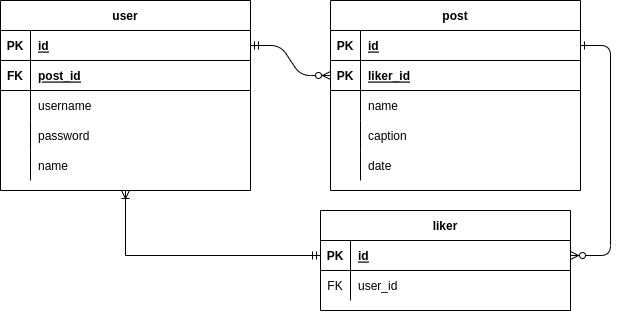

The diagram above was exported from draw.io. Its source (the exported page's mxGraphModel, read from the mxfile embedded in the PNG):
<mxGraphModel dx="1247" dy="654" grid="1" gridSize="10" guides="1" tooltips="1" connect="1" arrows="1" fold="1" page="1" pageScale="1" pageWidth="850" pageHeight="1100" math="0" shadow="0" extFonts="Permanent Marker^https://fonts.googleapis.com/css?family=Permanent+Marker">
  <root>
    <mxCell id="0" />
    <mxCell id="1" parent="0" />
    <mxCell id="C-vyLk0tnHw3VtMMgP7b-1" value="" style="edgeStyle=entityRelationEdgeStyle;endArrow=ERzeroToMany;startArrow=ERmandOne;endFill=1;startFill=0;" parent="1" source="C-vyLk0tnHw3VtMMgP7b-24" edge="1">
      <mxGeometry width="100" height="100" relative="1" as="geometry">
        <mxPoint x="340" y="720" as="sourcePoint" />
        <mxPoint x="450" y="195" as="targetPoint" />
      </mxGeometry>
    </mxCell>
    <mxCell id="C-vyLk0tnHw3VtMMgP7b-12" value="" style="edgeStyle=entityRelationEdgeStyle;endArrow=ERzeroToMany;startArrow=ERone;endFill=1;startFill=0;entryX=1;entryY=0.5;entryDx=0;entryDy=0;" parent="1" source="C-vyLk0tnHw3VtMMgP7b-3" target="C-vyLk0tnHw3VtMMgP7b-14" edge="1">
      <mxGeometry width="100" height="100" relative="1" as="geometry">
        <mxPoint x="400" y="180" as="sourcePoint" />
        <mxPoint x="690" y="435" as="targetPoint" />
      </mxGeometry>
    </mxCell>
    <mxCell id="C-vyLk0tnHw3VtMMgP7b-2" value="post" style="shape=table;startSize=30;container=1;collapsible=1;childLayout=tableLayout;fixedRows=1;rowLines=0;fontStyle=1;align=center;resizeLast=1;" parent="1" vertex="1">
      <mxGeometry x="450" y="120" width="250" height="190" as="geometry" />
    </mxCell>
    <mxCell id="C-vyLk0tnHw3VtMMgP7b-3" value="" style="shape=partialRectangle;collapsible=0;dropTarget=0;pointerEvents=0;fillColor=none;points=[[0,0.5],[1,0.5]];portConstraint=eastwest;top=0;left=0;right=0;bottom=1;" parent="C-vyLk0tnHw3VtMMgP7b-2" vertex="1">
      <mxGeometry y="30" width="250" height="30" as="geometry" />
    </mxCell>
    <mxCell id="C-vyLk0tnHw3VtMMgP7b-4" value="PK" style="shape=partialRectangle;overflow=hidden;connectable=0;fillColor=none;top=0;left=0;bottom=0;right=0;fontStyle=1;" parent="C-vyLk0tnHw3VtMMgP7b-3" vertex="1">
      <mxGeometry width="30" height="30" as="geometry">
        <mxRectangle width="30" height="30" as="alternateBounds" />
      </mxGeometry>
    </mxCell>
    <mxCell id="C-vyLk0tnHw3VtMMgP7b-5" value="id" style="shape=partialRectangle;overflow=hidden;connectable=0;fillColor=none;top=0;left=0;bottom=0;right=0;align=left;spacingLeft=6;fontStyle=5;" parent="C-vyLk0tnHw3VtMMgP7b-3" vertex="1">
      <mxGeometry x="30" width="220" height="30" as="geometry">
        <mxRectangle width="220" height="30" as="alternateBounds" />
      </mxGeometry>
    </mxCell>
    <mxCell id="cnDdWjwyuBywXaidf5bB-7" value="" style="shape=tableRow;horizontal=0;startSize=0;swimlaneHead=0;swimlaneBody=0;fillColor=none;collapsible=0;dropTarget=0;points=[[0,0.5],[1,0.5]];portConstraint=eastwest;top=0;left=0;right=0;bottom=1;" vertex="1" parent="C-vyLk0tnHw3VtMMgP7b-2">
      <mxGeometry y="60" width="250" height="30" as="geometry" />
    </mxCell>
    <mxCell id="cnDdWjwyuBywXaidf5bB-8" value="PK" style="shape=partialRectangle;connectable=0;fillColor=none;top=0;left=0;bottom=0;right=0;fontStyle=1;overflow=hidden;" vertex="1" parent="cnDdWjwyuBywXaidf5bB-7">
      <mxGeometry width="30" height="30" as="geometry">
        <mxRectangle width="30" height="30" as="alternateBounds" />
      </mxGeometry>
    </mxCell>
    <mxCell id="cnDdWjwyuBywXaidf5bB-9" value="liker_id" style="shape=partialRectangle;connectable=0;fillColor=none;top=0;left=0;bottom=0;right=0;align=left;spacingLeft=6;fontStyle=5;overflow=hidden;" vertex="1" parent="cnDdWjwyuBywXaidf5bB-7">
      <mxGeometry x="30" width="220" height="30" as="geometry">
        <mxRectangle width="220" height="30" as="alternateBounds" />
      </mxGeometry>
    </mxCell>
    <mxCell id="C-vyLk0tnHw3VtMMgP7b-9" value="" style="shape=partialRectangle;collapsible=0;dropTarget=0;pointerEvents=0;fillColor=none;points=[[0,0.5],[1,0.5]];portConstraint=eastwest;top=0;left=0;right=0;bottom=0;" parent="C-vyLk0tnHw3VtMMgP7b-2" vertex="1">
      <mxGeometry y="90" width="250" height="30" as="geometry" />
    </mxCell>
    <mxCell id="C-vyLk0tnHw3VtMMgP7b-10" value="" style="shape=partialRectangle;overflow=hidden;connectable=0;fillColor=none;top=0;left=0;bottom=0;right=0;" parent="C-vyLk0tnHw3VtMMgP7b-9" vertex="1">
      <mxGeometry width="30" height="30" as="geometry">
        <mxRectangle width="30" height="30" as="alternateBounds" />
      </mxGeometry>
    </mxCell>
    <mxCell id="C-vyLk0tnHw3VtMMgP7b-11" value="name" style="shape=partialRectangle;overflow=hidden;connectable=0;fillColor=none;top=0;left=0;bottom=0;right=0;align=left;spacingLeft=6;" parent="C-vyLk0tnHw3VtMMgP7b-9" vertex="1">
      <mxGeometry x="30" width="220" height="30" as="geometry">
        <mxRectangle width="220" height="30" as="alternateBounds" />
      </mxGeometry>
    </mxCell>
    <mxCell id="cnDdWjwyuBywXaidf5bB-14" value="" style="shape=tableRow;horizontal=0;startSize=0;swimlaneHead=0;swimlaneBody=0;fillColor=none;collapsible=0;dropTarget=0;points=[[0,0.5],[1,0.5]];portConstraint=eastwest;top=0;left=0;right=0;bottom=0;" vertex="1" parent="C-vyLk0tnHw3VtMMgP7b-2">
      <mxGeometry y="120" width="250" height="30" as="geometry" />
    </mxCell>
    <mxCell id="cnDdWjwyuBywXaidf5bB-15" value="" style="shape=partialRectangle;connectable=0;fillColor=none;top=0;left=0;bottom=0;right=0;fontStyle=0;overflow=hidden;" vertex="1" parent="cnDdWjwyuBywXaidf5bB-14">
      <mxGeometry width="30" height="30" as="geometry">
        <mxRectangle width="30" height="30" as="alternateBounds" />
      </mxGeometry>
    </mxCell>
    <mxCell id="cnDdWjwyuBywXaidf5bB-16" value="caption" style="shape=partialRectangle;connectable=0;fillColor=none;top=0;left=0;bottom=0;right=0;align=left;spacingLeft=6;fontStyle=0;overflow=hidden;" vertex="1" parent="cnDdWjwyuBywXaidf5bB-14">
      <mxGeometry x="30" width="220" height="30" as="geometry">
        <mxRectangle width="220" height="30" as="alternateBounds" />
      </mxGeometry>
    </mxCell>
    <mxCell id="cnDdWjwyuBywXaidf5bB-10" value="" style="shape=tableRow;horizontal=0;startSize=0;swimlaneHead=0;swimlaneBody=0;fillColor=none;collapsible=0;dropTarget=0;points=[[0,0.5],[1,0.5]];portConstraint=eastwest;top=0;left=0;right=0;bottom=0;" vertex="1" parent="C-vyLk0tnHw3VtMMgP7b-2">
      <mxGeometry y="150" width="250" height="30" as="geometry" />
    </mxCell>
    <mxCell id="cnDdWjwyuBywXaidf5bB-11" value="" style="shape=partialRectangle;connectable=0;fillColor=none;top=0;left=0;bottom=0;right=0;fontStyle=0;overflow=hidden;" vertex="1" parent="cnDdWjwyuBywXaidf5bB-10">
      <mxGeometry width="30" height="30" as="geometry">
        <mxRectangle width="30" height="30" as="alternateBounds" />
      </mxGeometry>
    </mxCell>
    <mxCell id="cnDdWjwyuBywXaidf5bB-12" value="date" style="shape=partialRectangle;connectable=0;fillColor=none;top=0;left=0;bottom=0;right=0;align=left;spacingLeft=6;fontStyle=0;overflow=hidden;" vertex="1" parent="cnDdWjwyuBywXaidf5bB-10">
      <mxGeometry x="30" width="220" height="30" as="geometry">
        <mxRectangle width="220" height="30" as="alternateBounds" />
      </mxGeometry>
    </mxCell>
    <mxCell id="C-vyLk0tnHw3VtMMgP7b-13" value="liker" style="shape=table;startSize=30;container=1;collapsible=1;childLayout=tableLayout;fixedRows=1;rowLines=0;fontStyle=1;align=center;resizeLast=1;" parent="1" vertex="1">
      <mxGeometry x="440" y="330" width="250" height="100" as="geometry" />
    </mxCell>
    <mxCell id="C-vyLk0tnHw3VtMMgP7b-14" value="" style="shape=partialRectangle;collapsible=0;dropTarget=0;pointerEvents=0;fillColor=none;points=[[0,0.5],[1,0.5]];portConstraint=eastwest;top=0;left=0;right=0;bottom=1;" parent="C-vyLk0tnHw3VtMMgP7b-13" vertex="1">
      <mxGeometry y="30" width="250" height="30" as="geometry" />
    </mxCell>
    <mxCell id="C-vyLk0tnHw3VtMMgP7b-15" value="PK" style="shape=partialRectangle;overflow=hidden;connectable=0;fillColor=none;top=0;left=0;bottom=0;right=0;fontStyle=1;" parent="C-vyLk0tnHw3VtMMgP7b-14" vertex="1">
      <mxGeometry width="30" height="30" as="geometry">
        <mxRectangle width="30" height="30" as="alternateBounds" />
      </mxGeometry>
    </mxCell>
    <mxCell id="C-vyLk0tnHw3VtMMgP7b-16" value="id" style="shape=partialRectangle;overflow=hidden;connectable=0;fillColor=none;top=0;left=0;bottom=0;right=0;align=left;spacingLeft=6;fontStyle=5;" parent="C-vyLk0tnHw3VtMMgP7b-14" vertex="1">
      <mxGeometry x="30" width="220" height="30" as="geometry">
        <mxRectangle width="220" height="30" as="alternateBounds" />
      </mxGeometry>
    </mxCell>
    <mxCell id="C-vyLk0tnHw3VtMMgP7b-20" value="" style="shape=partialRectangle;collapsible=0;dropTarget=0;pointerEvents=0;fillColor=none;points=[[0,0.5],[1,0.5]];portConstraint=eastwest;top=0;left=0;right=0;bottom=0;" parent="C-vyLk0tnHw3VtMMgP7b-13" vertex="1">
      <mxGeometry y="60" width="250" height="30" as="geometry" />
    </mxCell>
    <mxCell id="C-vyLk0tnHw3VtMMgP7b-21" value="FK" style="shape=partialRectangle;overflow=hidden;connectable=0;fillColor=none;top=0;left=0;bottom=0;right=0;" parent="C-vyLk0tnHw3VtMMgP7b-20" vertex="1">
      <mxGeometry width="30" height="30" as="geometry">
        <mxRectangle width="30" height="30" as="alternateBounds" />
      </mxGeometry>
    </mxCell>
    <mxCell id="C-vyLk0tnHw3VtMMgP7b-22" value="user_id" style="shape=partialRectangle;overflow=hidden;connectable=0;fillColor=none;top=0;left=0;bottom=0;right=0;align=left;spacingLeft=6;" parent="C-vyLk0tnHw3VtMMgP7b-20" vertex="1">
      <mxGeometry x="30" width="220" height="30" as="geometry">
        <mxRectangle width="220" height="30" as="alternateBounds" />
      </mxGeometry>
    </mxCell>
    <mxCell id="C-vyLk0tnHw3VtMMgP7b-23" value="user" style="shape=table;startSize=30;container=1;collapsible=1;childLayout=tableLayout;fixedRows=1;rowLines=0;fontStyle=1;align=center;resizeLast=1;" parent="1" vertex="1">
      <mxGeometry x="120" y="120" width="250" height="190" as="geometry" />
    </mxCell>
    <mxCell id="C-vyLk0tnHw3VtMMgP7b-24" value="" style="shape=partialRectangle;collapsible=0;dropTarget=0;pointerEvents=0;fillColor=none;points=[[0,0.5],[1,0.5]];portConstraint=eastwest;top=0;left=0;right=0;bottom=1;" parent="C-vyLk0tnHw3VtMMgP7b-23" vertex="1">
      <mxGeometry y="30" width="250" height="30" as="geometry" />
    </mxCell>
    <mxCell id="C-vyLk0tnHw3VtMMgP7b-25" value="PK" style="shape=partialRectangle;overflow=hidden;connectable=0;fillColor=none;top=0;left=0;bottom=0;right=0;fontStyle=1;" parent="C-vyLk0tnHw3VtMMgP7b-24" vertex="1">
      <mxGeometry width="30" height="30" as="geometry">
        <mxRectangle width="30" height="30" as="alternateBounds" />
      </mxGeometry>
    </mxCell>
    <mxCell id="C-vyLk0tnHw3VtMMgP7b-26" value="id" style="shape=partialRectangle;overflow=hidden;connectable=0;fillColor=none;top=0;left=0;bottom=0;right=0;align=left;spacingLeft=6;fontStyle=5;" parent="C-vyLk0tnHw3VtMMgP7b-24" vertex="1">
      <mxGeometry x="30" width="220" height="30" as="geometry">
        <mxRectangle width="220" height="30" as="alternateBounds" />
      </mxGeometry>
    </mxCell>
    <mxCell id="cnDdWjwyuBywXaidf5bB-1" value="" style="shape=tableRow;horizontal=0;startSize=0;swimlaneHead=0;swimlaneBody=0;fillColor=none;collapsible=0;dropTarget=0;points=[[0,0.5],[1,0.5]];portConstraint=eastwest;top=0;left=0;right=0;bottom=1;" vertex="1" parent="C-vyLk0tnHw3VtMMgP7b-23">
      <mxGeometry y="60" width="250" height="30" as="geometry" />
    </mxCell>
    <mxCell id="cnDdWjwyuBywXaidf5bB-2" value="FK" style="shape=partialRectangle;connectable=0;fillColor=none;top=0;left=0;bottom=0;right=0;fontStyle=1;overflow=hidden;" vertex="1" parent="cnDdWjwyuBywXaidf5bB-1">
      <mxGeometry width="30" height="30" as="geometry">
        <mxRectangle width="30" height="30" as="alternateBounds" />
      </mxGeometry>
    </mxCell>
    <mxCell id="cnDdWjwyuBywXaidf5bB-3" value="post_id" style="shape=partialRectangle;connectable=0;fillColor=none;top=0;left=0;bottom=0;right=0;align=left;spacingLeft=6;fontStyle=5;overflow=hidden;" vertex="1" parent="cnDdWjwyuBywXaidf5bB-1">
      <mxGeometry x="30" width="220" height="30" as="geometry">
        <mxRectangle width="220" height="30" as="alternateBounds" />
      </mxGeometry>
    </mxCell>
    <mxCell id="C-vyLk0tnHw3VtMMgP7b-27" value="" style="shape=partialRectangle;collapsible=0;dropTarget=0;pointerEvents=0;fillColor=none;points=[[0,0.5],[1,0.5]];portConstraint=eastwest;top=0;left=0;right=0;bottom=0;" parent="C-vyLk0tnHw3VtMMgP7b-23" vertex="1">
      <mxGeometry y="90" width="250" height="30" as="geometry" />
    </mxCell>
    <mxCell id="C-vyLk0tnHw3VtMMgP7b-28" value="" style="shape=partialRectangle;overflow=hidden;connectable=0;fillColor=none;top=0;left=0;bottom=0;right=0;" parent="C-vyLk0tnHw3VtMMgP7b-27" vertex="1">
      <mxGeometry width="30" height="30" as="geometry">
        <mxRectangle width="30" height="30" as="alternateBounds" />
      </mxGeometry>
    </mxCell>
    <mxCell id="C-vyLk0tnHw3VtMMgP7b-29" value="username" style="shape=partialRectangle;overflow=hidden;connectable=0;fillColor=none;top=0;left=0;bottom=0;right=0;align=left;spacingLeft=6;" parent="C-vyLk0tnHw3VtMMgP7b-27" vertex="1">
      <mxGeometry x="30" width="220" height="30" as="geometry">
        <mxRectangle width="220" height="30" as="alternateBounds" />
      </mxGeometry>
    </mxCell>
    <mxCell id="cnDdWjwyuBywXaidf5bB-4" value="" style="shape=tableRow;horizontal=0;startSize=0;swimlaneHead=0;swimlaneBody=0;fillColor=none;collapsible=0;dropTarget=0;points=[[0,0.5],[1,0.5]];portConstraint=eastwest;top=0;left=0;right=0;bottom=0;" vertex="1" parent="C-vyLk0tnHw3VtMMgP7b-23">
      <mxGeometry y="120" width="250" height="30" as="geometry" />
    </mxCell>
    <mxCell id="cnDdWjwyuBywXaidf5bB-5" value="" style="shape=partialRectangle;connectable=0;fillColor=none;top=0;left=0;bottom=0;right=0;editable=1;overflow=hidden;" vertex="1" parent="cnDdWjwyuBywXaidf5bB-4">
      <mxGeometry width="30" height="30" as="geometry">
        <mxRectangle width="30" height="30" as="alternateBounds" />
      </mxGeometry>
    </mxCell>
    <mxCell id="cnDdWjwyuBywXaidf5bB-6" value="password" style="shape=partialRectangle;connectable=0;fillColor=none;top=0;left=0;bottom=0;right=0;align=left;spacingLeft=6;overflow=hidden;" vertex="1" parent="cnDdWjwyuBywXaidf5bB-4">
      <mxGeometry x="30" width="220" height="30" as="geometry">
        <mxRectangle width="220" height="30" as="alternateBounds" />
      </mxGeometry>
    </mxCell>
    <mxCell id="cnDdWjwyuBywXaidf5bB-17" value="" style="shape=tableRow;horizontal=0;startSize=0;swimlaneHead=0;swimlaneBody=0;fillColor=none;collapsible=0;dropTarget=0;points=[[0,0.5],[1,0.5]];portConstraint=eastwest;top=0;left=0;right=0;bottom=0;" vertex="1" parent="C-vyLk0tnHw3VtMMgP7b-23">
      <mxGeometry y="150" width="250" height="30" as="geometry" />
    </mxCell>
    <mxCell id="cnDdWjwyuBywXaidf5bB-18" value="" style="shape=partialRectangle;connectable=0;fillColor=none;top=0;left=0;bottom=0;right=0;editable=1;overflow=hidden;" vertex="1" parent="cnDdWjwyuBywXaidf5bB-17">
      <mxGeometry width="30" height="30" as="geometry">
        <mxRectangle width="30" height="30" as="alternateBounds" />
      </mxGeometry>
    </mxCell>
    <mxCell id="cnDdWjwyuBywXaidf5bB-19" value="name" style="shape=partialRectangle;connectable=0;fillColor=none;top=0;left=0;bottom=0;right=0;align=left;spacingLeft=6;overflow=hidden;" vertex="1" parent="cnDdWjwyuBywXaidf5bB-17">
      <mxGeometry x="30" width="220" height="30" as="geometry">
        <mxRectangle width="220" height="30" as="alternateBounds" />
      </mxGeometry>
    </mxCell>
    <mxCell id="cnDdWjwyuBywXaidf5bB-23" style="edgeStyle=orthogonalEdgeStyle;rounded=0;orthogonalLoop=1;jettySize=auto;html=1;entryX=0.5;entryY=1;entryDx=0;entryDy=0;startArrow=ERmandOne;startFill=0;endArrow=ERoneToMany;endFill=0;" edge="1" parent="1" source="C-vyLk0tnHw3VtMMgP7b-14" target="C-vyLk0tnHw3VtMMgP7b-23">
      <mxGeometry relative="1" as="geometry" />
    </mxCell>
  </root>
</mxGraphModel>